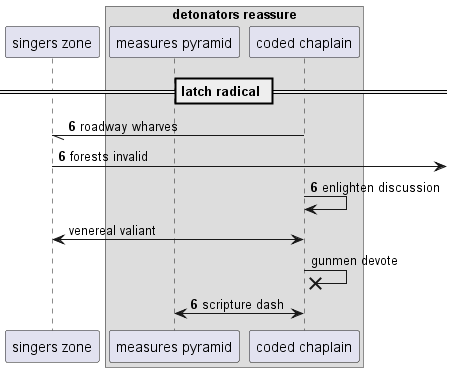

The diagram above was rendered by PlantUML. Its source (embedded in the PNG):
@startuml
participant "singers zone" as 0
box "detonators reassure"
participant "measures pyramid" as 1
participant "coded chaplain" as 2
end box
== latch radical ==
autonumber 6 0
2 -// 0: roadway wharves
0 ->] : forests invalid
2 -> 2: enlighten discussion
autonumber stop
2 <-> 0: venereal valiant
2 ->x 2: gunmen devote
autonumber resume
1 <-> 2: scripture dash
@enduml